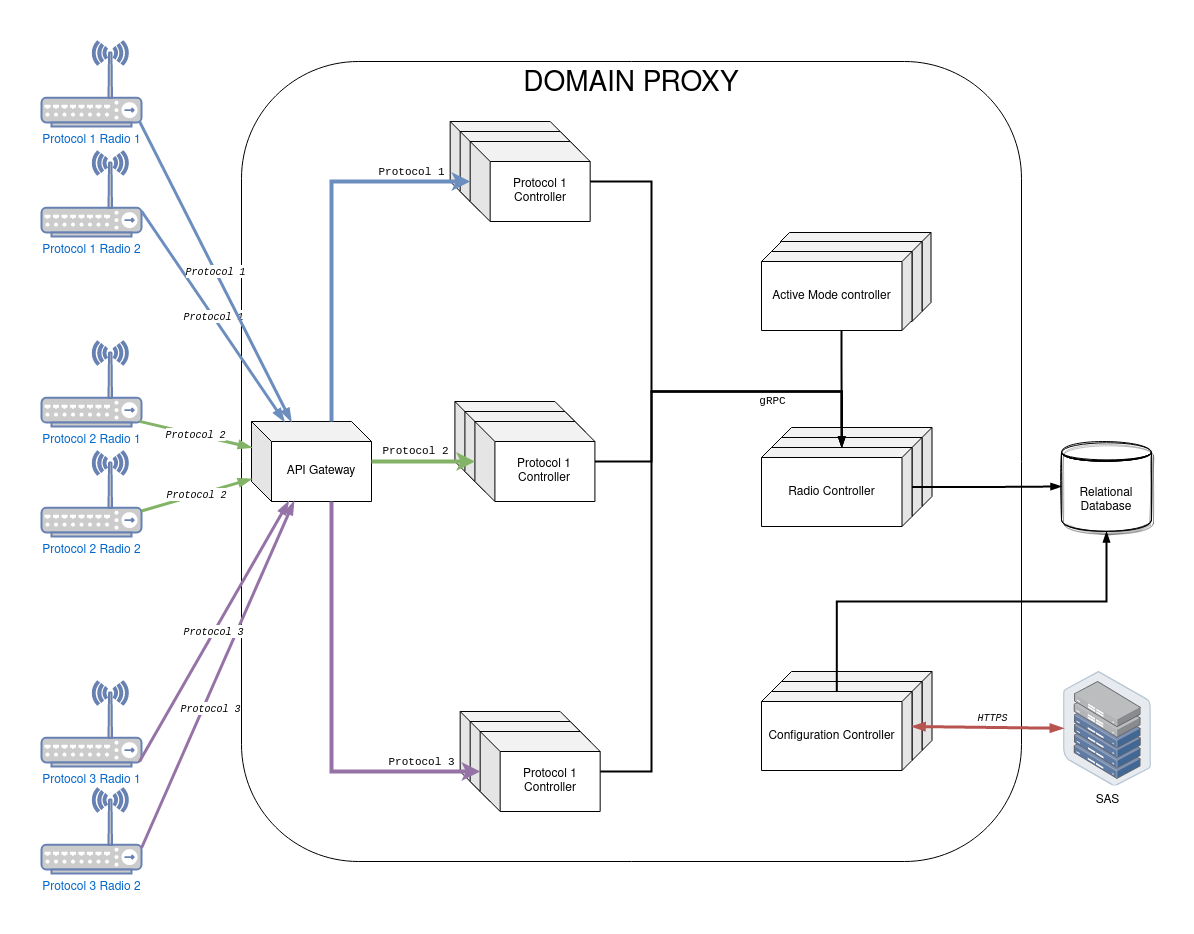

The diagram above was exported from draw.io. Its source (the exported page's mxGraphModel, read from the mxfile embedded in the PNG):
<mxGraphModel dx="2591" dy="793" grid="1" gridSize="10" guides="1" tooltips="1" connect="1" arrows="1" fold="1" page="1" pageScale="1" pageWidth="1169" pageHeight="827" math="0" shadow="0">
  <root>
    <mxCell id="0" />
    <mxCell id="1" parent="0" />
    <mxCell id="nKKBjFrES7vRYKX_k5ow-2" value="DP background" parent="0" />
    <mxCell id="Z97wIQjPk-hEf6j-vRbM-3" value="&lt;font style=&quot;font-size: 28px&quot;&gt;DOMAIN PROXY&lt;/font&gt;" style="rounded=1;whiteSpace=wrap;html=1;verticalAlign=top;" parent="nKKBjFrES7vRYKX_k5ow-2" vertex="1">
      <mxGeometry x="-40" y="680" width="780" height="800" as="geometry" />
    </mxCell>
    <mxCell id="nKKBjFrES7vRYKX_k5ow-7" value="SAS" parent="0" />
    <mxCell id="86fW0Xz8hhMvCogfWtac-48" value="SAS" style="points=[];aspect=fixed;html=1;align=center;shadow=0;dashed=0;image;image=img/lib/allied_telesis/storage/Datacenter_Server_Half_Rack_ToR.svg;" parent="nKKBjFrES7vRYKX_k5ow-7" vertex="1">
      <mxGeometry x="781.8" y="1290" width="88.2" height="114.6" as="geometry" />
    </mxCell>
    <mxCell id="nKKBjFrES7vRYKX_k5ow-6" value="DB" parent="0" />
    <mxCell id="86fW0Xz8hhMvCogfWtac-45" value="Relational Database" style="shape=datastore;whiteSpace=wrap;html=1;shadow=1;sketch=1;" parent="nKKBjFrES7vRYKX_k5ow-6" vertex="1">
      <mxGeometry x="780" y="1060" width="90" height="90" as="geometry" />
    </mxCell>
    <mxCell id="u12_UtkKOCRD69OJh-KC-21" style="edgeStyle=orthogonalEdgeStyle;rounded=0;orthogonalLoop=1;jettySize=auto;html=1;entryX=0;entryY=0;entryDx=70.25;entryDy=0;entryPerimeter=0;strokeWidth=2;" parent="nKKBjFrES7vRYKX_k5ow-6" source="u12_UtkKOCRD69OJh-KC-13" target="Z97wIQjPk-hEf6j-vRbM-5" edge="1">
      <mxGeometry relative="1" as="geometry">
        <Array as="points">
          <mxPoint x="560" y="980" />
          <mxPoint x="560" y="980" />
        </Array>
      </mxGeometry>
    </mxCell>
    <mxCell id="nKKBjFrES7vRYKX_k5ow-4" value="Configuration Controller" parent="0" />
    <mxCell id="Z97wIQjPk-hEf6j-vRbM-23" value="" style="shape=cube;whiteSpace=wrap;html=1;boundedLbl=1;backgroundOutline=1;darkOpacity=0.05;darkOpacity2=0.1;size=10;flipV=0;flipH=1;" parent="nKKBjFrES7vRYKX_k5ow-4" vertex="1">
      <mxGeometry x="500" y="1290" width="150.5" height="79" as="geometry" />
    </mxCell>
    <mxCell id="Z97wIQjPk-hEf6j-vRbM-22" value="" style="shape=cube;whiteSpace=wrap;html=1;boundedLbl=1;backgroundOutline=1;darkOpacity=0.05;darkOpacity2=0.1;size=10;flipV=0;flipH=1;" parent="nKKBjFrES7vRYKX_k5ow-4" vertex="1">
      <mxGeometry x="490" y="1300" width="150.5" height="79" as="geometry" />
    </mxCell>
    <mxCell id="86fW0Xz8hhMvCogfWtac-47" value="Configuration Controller" style="shape=cube;whiteSpace=wrap;html=1;boundedLbl=1;backgroundOutline=1;darkOpacity=0.05;darkOpacity2=0.1;size=10;flipV=0;flipH=1;" parent="nKKBjFrES7vRYKX_k5ow-4" vertex="1">
      <mxGeometry x="480" y="1310" width="150.5" height="79" as="geometry" />
    </mxCell>
    <mxCell id="nKKBjFrES7vRYKX_k5ow-5" value="Radio Controller" parent="0" />
    <mxCell id="Z97wIQjPk-hEf6j-vRbM-25" value="" style="shape=cube;whiteSpace=wrap;html=1;boundedLbl=1;backgroundOutline=1;darkOpacity=0.05;darkOpacity2=0.1;size=10;flipV=0;flipH=1;" parent="nKKBjFrES7vRYKX_k5ow-5" vertex="1">
      <mxGeometry x="500" y="1046" width="150.5" height="79" as="geometry" />
    </mxCell>
    <mxCell id="Z97wIQjPk-hEf6j-vRbM-24" value="" style="shape=cube;whiteSpace=wrap;html=1;boundedLbl=1;backgroundOutline=1;darkOpacity=0.05;darkOpacity2=0.1;size=10;flipV=0;flipH=1;" parent="nKKBjFrES7vRYKX_k5ow-5" vertex="1">
      <mxGeometry x="490" y="1056" width="150.5" height="79" as="geometry" />
    </mxCell>
    <mxCell id="jjKHIAQ1jw_kDske3iEf-38" style="edgeStyle=orthogonalEdgeStyle;rounded=0;orthogonalLoop=1;jettySize=auto;html=1;startArrow=none;startFill=0;endArrow=blockThin;endFill=1;strokeWidth=2;" parent="nKKBjFrES7vRYKX_k5ow-5" source="Z97wIQjPk-hEf6j-vRbM-5" target="86fW0Xz8hhMvCogfWtac-45" edge="1">
      <mxGeometry relative="1" as="geometry" />
    </mxCell>
    <mxCell id="Z97wIQjPk-hEf6j-vRbM-5" value="Radio Controller" style="shape=cube;whiteSpace=wrap;html=1;boundedLbl=1;backgroundOutline=1;darkOpacity=0.05;darkOpacity2=0.1;size=10;flipV=0;flipH=1;" parent="nKKBjFrES7vRYKX_k5ow-5" vertex="1">
      <mxGeometry x="480" y="1066" width="150.5" height="79" as="geometry" />
    </mxCell>
    <mxCell id="jjKHIAQ1jw_kDske3iEf-35" style="edgeStyle=orthogonalEdgeStyle;rounded=0;orthogonalLoop=1;jettySize=auto;html=1;startArrow=none;startFill=0;endArrow=blockThin;endFill=1;strokeWidth=2;entryX=0;entryY=0;entryDx=70.25;entryDy=0;entryPerimeter=0;" parent="nKKBjFrES7vRYKX_k5ow-5" source="jjKHIAQ1jw_kDske3iEf-27" target="Z97wIQjPk-hEf6j-vRbM-5" edge="1">
      <mxGeometry relative="1" as="geometry">
        <Array as="points">
          <mxPoint x="370" y="1080" />
          <mxPoint x="370" y="1010" />
          <mxPoint x="560" y="1010" />
        </Array>
        <mxPoint x="630" y="1030" as="targetPoint" />
      </mxGeometry>
    </mxCell>
    <mxCell id="jjKHIAQ1jw_kDske3iEf-36" style="edgeStyle=orthogonalEdgeStyle;rounded=0;orthogonalLoop=1;jettySize=auto;html=1;startArrow=none;startFill=0;endArrow=blockThin;endFill=1;strokeWidth=2;entryX=0;entryY=0;entryDx=70.25;entryDy=0;entryPerimeter=0;" parent="nKKBjFrES7vRYKX_k5ow-5" source="jjKHIAQ1jw_kDske3iEf-30" target="Z97wIQjPk-hEf6j-vRbM-5" edge="1">
      <mxGeometry relative="1" as="geometry">
        <Array as="points">
          <mxPoint x="370" y="1390" />
          <mxPoint x="370" y="1010" />
          <mxPoint x="560" y="1010" />
        </Array>
        <mxPoint x="680" y="1010" as="targetPoint" />
      </mxGeometry>
    </mxCell>
    <mxCell id="jjKHIAQ1jw_kDske3iEf-39" style="edgeStyle=orthogonalEdgeStyle;rounded=0;orthogonalLoop=1;jettySize=auto;html=1;startArrow=none;startFill=0;endArrow=blockThin;endFill=1;strokeWidth=2;" parent="nKKBjFrES7vRYKX_k5ow-5" source="86fW0Xz8hhMvCogfWtac-47" target="86fW0Xz8hhMvCogfWtac-45" edge="1">
      <mxGeometry relative="1" as="geometry">
        <Array as="points">
          <mxPoint x="555" y="1220" />
          <mxPoint x="825" y="1220" />
        </Array>
      </mxGeometry>
    </mxCell>
    <mxCell id="nKKBjFrES7vRYKX_k5ow-3" value="Protocol Controller" parent="0" />
    <mxCell id="jjKHIAQ1jw_kDske3iEf-19" value="Protocol 1 Controller" style="shape=cube;whiteSpace=wrap;html=1;boundedLbl=1;backgroundOutline=1;darkOpacity=0.05;darkOpacity2=0.1;" parent="nKKBjFrES7vRYKX_k5ow-3" vertex="1">
      <mxGeometry x="168.67000000000002" y="740" width="120" height="80" as="geometry" />
    </mxCell>
    <mxCell id="jjKHIAQ1jw_kDske3iEf-18" value="Protocol 1 Controller" style="shape=cube;whiteSpace=wrap;html=1;boundedLbl=1;backgroundOutline=1;darkOpacity=0.05;darkOpacity2=0.1;" parent="nKKBjFrES7vRYKX_k5ow-3" vertex="1">
      <mxGeometry x="178.67000000000002" y="750" width="120" height="80" as="geometry" />
    </mxCell>
    <mxCell id="jjKHIAQ1jw_kDske3iEf-9" value="Protocol 1 Controller" style="shape=cube;whiteSpace=wrap;html=1;boundedLbl=1;backgroundOutline=1;darkOpacity=0.05;darkOpacity2=0.1;" parent="nKKBjFrES7vRYKX_k5ow-3" vertex="1">
      <mxGeometry x="188.67000000000002" y="760" width="120" height="80" as="geometry" />
    </mxCell>
    <mxCell id="jjKHIAQ1jw_kDske3iEf-23" value="Protocol 1 Controller" style="shape=cube;whiteSpace=wrap;html=1;boundedLbl=1;backgroundOutline=1;darkOpacity=0.05;darkOpacity2=0.1;" parent="nKKBjFrES7vRYKX_k5ow-3" vertex="1">
      <mxGeometry x="173.42000000000002" y="1020" width="120" height="80" as="geometry" />
    </mxCell>
    <mxCell id="jjKHIAQ1jw_kDske3iEf-26" value="Protocol 1 Controller" style="shape=cube;whiteSpace=wrap;html=1;boundedLbl=1;backgroundOutline=1;darkOpacity=0.05;darkOpacity2=0.1;" parent="nKKBjFrES7vRYKX_k5ow-3" vertex="1">
      <mxGeometry x="183.42000000000002" y="1030" width="120" height="80" as="geometry" />
    </mxCell>
    <mxCell id="jjKHIAQ1jw_kDske3iEf-27" value="Protocol 1 Controller" style="shape=cube;whiteSpace=wrap;html=1;boundedLbl=1;backgroundOutline=1;darkOpacity=0.05;darkOpacity2=0.1;" parent="nKKBjFrES7vRYKX_k5ow-3" vertex="1">
      <mxGeometry x="193.42000000000002" y="1040" width="120" height="80" as="geometry" />
    </mxCell>
    <mxCell id="jjKHIAQ1jw_kDske3iEf-28" value="Protocol 1 Controller" style="shape=cube;whiteSpace=wrap;html=1;boundedLbl=1;backgroundOutline=1;darkOpacity=0.05;darkOpacity2=0.1;" parent="nKKBjFrES7vRYKX_k5ow-3" vertex="1">
      <mxGeometry x="178.67000000000002" y="1330" width="120" height="80" as="geometry" />
    </mxCell>
    <mxCell id="jjKHIAQ1jw_kDske3iEf-29" value="Protocol 1 Controller" style="shape=cube;whiteSpace=wrap;html=1;boundedLbl=1;backgroundOutline=1;darkOpacity=0.05;darkOpacity2=0.1;" parent="nKKBjFrES7vRYKX_k5ow-3" vertex="1">
      <mxGeometry x="188.67000000000002" y="1340" width="120" height="80" as="geometry" />
    </mxCell>
    <mxCell id="jjKHIAQ1jw_kDske3iEf-30" value="Protocol 1 Controller" style="shape=cube;whiteSpace=wrap;html=1;boundedLbl=1;backgroundOutline=1;darkOpacity=0.05;darkOpacity2=0.1;" parent="nKKBjFrES7vRYKX_k5ow-3" vertex="1">
      <mxGeometry x="198.67000000000002" y="1350" width="120" height="80" as="geometry" />
    </mxCell>
    <mxCell id="jjKHIAQ1jw_kDske3iEf-2" value="API Gateway" parent="0" />
    <mxCell id="jjKHIAQ1jw_kDske3iEf-3" value="API Gateway" style="shape=cube;whiteSpace=wrap;html=1;boundedLbl=1;backgroundOutline=1;darkOpacity=0.05;darkOpacity2=0.1;" parent="jjKHIAQ1jw_kDske3iEf-2" vertex="1">
      <mxGeometry x="-30" y="1040" width="120" height="80" as="geometry" />
    </mxCell>
    <mxCell id="nKKBjFrES7vRYKX_k5ow-1" value="CBSD" parent="0" />
    <mxCell id="d80_Z4H58CeDwpTg7EZq-19" value="Protocol 3 Radio 2" style="fontColor=#0066CC;verticalAlign=top;verticalLabelPosition=bottom;labelPosition=center;align=center;html=1;outlineConnect=0;fillColor=#CCCCCC;strokeColor=#6881B3;gradientColor=none;gradientDirection=north;strokeWidth=2;shape=mxgraph.networks.wireless_hub;" parent="nKKBjFrES7vRYKX_k5ow-1" vertex="1">
      <mxGeometry x="-240" y="1407" width="100" height="85" as="geometry" />
    </mxCell>
    <mxCell id="d80_Z4H58CeDwpTg7EZq-18" value="Protocol 3 Radio 1" style="fontColor=#0066CC;verticalAlign=top;verticalLabelPosition=bottom;labelPosition=center;align=center;html=1;outlineConnect=0;fillColor=#CCCCCC;strokeColor=#6881B3;gradientColor=none;gradientDirection=north;strokeWidth=2;shape=mxgraph.networks.wireless_hub;" parent="nKKBjFrES7vRYKX_k5ow-1" vertex="1">
      <mxGeometry x="-240" y="1300" width="100" height="85" as="geometry" />
    </mxCell>
    <mxCell id="86fW0Xz8hhMvCogfWtac-51" value="Protocol 2 Radio 2" style="fontColor=#0066CC;verticalAlign=top;verticalLabelPosition=bottom;labelPosition=center;align=center;html=1;outlineConnect=0;fillColor=#CCCCCC;strokeColor=#6881B3;gradientColor=none;gradientDirection=north;strokeWidth=2;shape=mxgraph.networks.wireless_hub;" parent="nKKBjFrES7vRYKX_k5ow-1" vertex="1">
      <mxGeometry x="-240" y="1070" width="100" height="85" as="geometry" />
    </mxCell>
    <mxCell id="86fW0Xz8hhMvCogfWtac-50" value="Protocol 2 Radio 1" style="fontColor=#0066CC;verticalAlign=top;verticalLabelPosition=bottom;labelPosition=center;align=center;html=1;outlineConnect=0;fillColor=#CCCCCC;strokeColor=#6881B3;gradientColor=none;gradientDirection=north;strokeWidth=2;shape=mxgraph.networks.wireless_hub;" parent="nKKBjFrES7vRYKX_k5ow-1" vertex="1">
      <mxGeometry x="-240" y="960" width="100" height="85" as="geometry" />
    </mxCell>
    <mxCell id="86fW0Xz8hhMvCogfWtac-49" value="Protocol 1 Radio 2" style="fontColor=#0066CC;verticalAlign=top;verticalLabelPosition=bottom;labelPosition=center;align=center;html=1;outlineConnect=0;fillColor=#CCCCCC;strokeColor=#6881B3;gradientColor=none;gradientDirection=north;strokeWidth=2;shape=mxgraph.networks.wireless_hub;" parent="nKKBjFrES7vRYKX_k5ow-1" vertex="1">
      <mxGeometry x="-240" y="770" width="100" height="85" as="geometry" />
    </mxCell>
    <mxCell id="d80_Z4H58CeDwpTg7EZq-17" value="Protocol 1 Radio 1" style="fontColor=#0066CC;verticalAlign=top;verticalLabelPosition=bottom;labelPosition=center;align=center;html=1;outlineConnect=0;fillColor=#CCCCCC;strokeColor=#6881B3;gradientColor=none;gradientDirection=north;strokeWidth=2;shape=mxgraph.networks.wireless_hub;" parent="nKKBjFrES7vRYKX_k5ow-1" vertex="1">
      <mxGeometry x="-240" y="660" width="100" height="85" as="geometry" />
    </mxCell>
    <mxCell id="nKKBjFrES7vRYKX_k5ow-9" value="Data Path" parent="0" />
    <mxCell id="d80_Z4H58CeDwpTg7EZq-24" value="" style="edgeStyle=none;rounded=0;orthogonalLoop=1;jettySize=auto;html=1;strokeWidth=3;startArrow=blockThin;startFill=1;endArrow=none;endFill=0;entryX=1;entryY=0.7;entryDx=0;entryDy=0;entryPerimeter=0;fillColor=#e1d5e7;strokeColor=#9673a6;" parent="nKKBjFrES7vRYKX_k5ow-9" source="jjKHIAQ1jw_kDske3iEf-3" target="d80_Z4H58CeDwpTg7EZq-19" edge="1">
      <mxGeometry relative="1" as="geometry">
        <mxPoint x="-59" y="1402" as="sourcePoint" />
        <mxPoint x="-100" y="1061.0714285714287" as="targetPoint" />
      </mxGeometry>
    </mxCell>
    <mxCell id="d80_Z4H58CeDwpTg7EZq-35" value="&lt;i&gt;&lt;font style=&quot;font-size: 10px&quot; face=&quot;Courier New&quot;&gt;Protocol 3&lt;/font&gt;&lt;/i&gt;" style="edgeLabel;html=1;align=center;verticalAlign=middle;resizable=0;points=[];" parent="d80_Z4H58CeDwpTg7EZq-24" vertex="1" connectable="0">
      <mxGeometry x="0.2214" y="3" relative="1" as="geometry">
        <mxPoint x="6.56" y="-6.4" as="offset" />
      </mxGeometry>
    </mxCell>
    <mxCell id="86fW0Xz8hhMvCogfWtac-58" value="&lt;i&gt;&lt;font style=&quot;font-size: 10px&quot; face=&quot;Courier New&quot;&gt;Protocol 3&lt;/font&gt;&lt;/i&gt;" style="edgeStyle=none;rounded=0;orthogonalLoop=1;jettySize=auto;html=1;startArrow=blockThin;startFill=1;endArrow=none;endFill=0;strokeWidth=3;entryX=0.98;entryY=0.94;entryDx=0;entryDy=0;entryPerimeter=0;fillColor=#e1d5e7;strokeColor=#9673a6;" parent="nKKBjFrES7vRYKX_k5ow-9" source="jjKHIAQ1jw_kDske3iEf-3" target="d80_Z4H58CeDwpTg7EZq-18" edge="1">
      <mxGeometry relative="1" as="geometry">
        <mxPoint x="-59" y="1367" as="sourcePoint" />
      </mxGeometry>
    </mxCell>
    <mxCell id="d80_Z4H58CeDwpTg7EZq-23" value="&lt;i&gt;&lt;font style=&quot;font-size: 10px&quot; face=&quot;Courier New&quot;&gt;Protocol 2&lt;/font&gt;&lt;/i&gt;" style="edgeStyle=none;rounded=0;orthogonalLoop=1;jettySize=auto;html=1;strokeWidth=3;startArrow=blockThin;startFill=1;endArrow=none;endFill=0;entryX=1;entryY=0.7;entryDx=0;entryDy=0;entryPerimeter=0;fillColor=#d5e8d4;strokeColor=#82b366;" parent="nKKBjFrES7vRYKX_k5ow-9" source="jjKHIAQ1jw_kDske3iEf-3" target="86fW0Xz8hhMvCogfWtac-51" edge="1">
      <mxGeometry relative="1" as="geometry">
        <mxPoint x="-60" y="1120" as="sourcePoint" />
        <mxPoint x="-120" y="1140.0014285714287" as="targetPoint" />
      </mxGeometry>
    </mxCell>
    <mxCell id="86fW0Xz8hhMvCogfWtac-55" value="&lt;i&gt;&lt;font style=&quot;font-size: 10px&quot; face=&quot;Courier New&quot;&gt;Protocol 2&lt;/font&gt;&lt;/i&gt;" style="edgeStyle=none;rounded=0;orthogonalLoop=1;jettySize=auto;html=1;strokeWidth=3;startArrow=blockThin;startFill=1;endArrow=none;endFill=0;entryX=0.98;entryY=0.94;entryDx=0;entryDy=0;entryPerimeter=0;fillColor=#d5e8d4;strokeColor=#82b366;" parent="nKKBjFrES7vRYKX_k5ow-9" source="jjKHIAQ1jw_kDske3iEf-3" target="86fW0Xz8hhMvCogfWtac-50" edge="1">
      <mxGeometry relative="1" as="geometry">
        <Array as="points" />
        <mxPoint x="-60" y="1085" as="sourcePoint" />
      </mxGeometry>
    </mxCell>
    <mxCell id="d80_Z4H58CeDwpTg7EZq-22" value="&lt;i&gt;&lt;font face=&quot;Courier New&quot; style=&quot;font-size: 10px&quot;&gt;Protocol 1&lt;/font&gt;&lt;/i&gt;" style="edgeStyle=none;rounded=0;orthogonalLoop=1;jettySize=auto;html=1;strokeWidth=3;startArrow=blockThin;startFill=1;endArrow=none;endFill=0;entryX=1;entryY=0.7;entryDx=0;entryDy=0;entryPerimeter=0;fillColor=#dae8fc;strokeColor=#6c8ebf;" parent="nKKBjFrES7vRYKX_k5ow-9" source="jjKHIAQ1jw_kDske3iEf-3" target="86fW0Xz8hhMvCogfWtac-49" edge="1">
      <mxGeometry relative="1" as="geometry">
        <mxPoint x="-60" y="840" as="sourcePoint" />
        <mxPoint x="-120" y="1041.0714285714287" as="targetPoint" />
      </mxGeometry>
    </mxCell>
    <mxCell id="d80_Z4H58CeDwpTg7EZq-21" value="&lt;i&gt;&lt;font face=&quot;Courier New&quot; style=&quot;font-size: 10px&quot;&gt;Protocol 1&lt;/font&gt;&lt;/i&gt;" style="edgeStyle=none;rounded=0;orthogonalLoop=1;jettySize=auto;html=1;strokeWidth=3;startArrow=blockThin;startFill=1;endArrow=none;endFill=0;entryX=0.98;entryY=0.94;entryDx=0;entryDy=0;entryPerimeter=0;fillColor=#dae8fc;strokeColor=#6c8ebf;" parent="nKKBjFrES7vRYKX_k5ow-9" source="jjKHIAQ1jw_kDske3iEf-3" target="d80_Z4H58CeDwpTg7EZq-17" edge="1">
      <mxGeometry relative="1" as="geometry">
        <mxPoint x="-60" y="805" as="sourcePoint" />
        <mxPoint x="-90" y="710" as="targetPoint" />
      </mxGeometry>
    </mxCell>
    <mxCell id="86fW0Xz8hhMvCogfWtac-46" style="edgeStyle=none;rounded=0;orthogonalLoop=1;jettySize=auto;html=1;exitX=0;exitY=0;exitDx=0;exitDy=35;exitPerimeter=0;startArrow=blockThin;startFill=1;endArrow=blockThin;endFill=1;strokeWidth=3;fillColor=#f8cecc;strokeColor=#b85450;" parent="nKKBjFrES7vRYKX_k5ow-9" source="86fW0Xz8hhMvCogfWtac-47" target="86fW0Xz8hhMvCogfWtac-48" edge="1">
      <mxGeometry relative="1" as="geometry" />
    </mxCell>
    <mxCell id="d80_Z4H58CeDwpTg7EZq-36" value="&lt;font face=&quot;Courier New&quot; style=&quot;font-size: 10px&quot;&gt;&lt;i&gt;HTTPS&lt;/i&gt;&lt;/font&gt;" style="edgeLabel;html=1;align=center;verticalAlign=middle;resizable=0;points=[];" parent="86fW0Xz8hhMvCogfWtac-46" vertex="1" connectable="0">
      <mxGeometry x="-0.1354" y="1" relative="1" as="geometry">
        <mxPoint x="15" y="-9" as="offset" />
      </mxGeometry>
    </mxCell>
    <mxCell id="jjKHIAQ1jw_kDske3iEf-12" style="edgeStyle=orthogonalEdgeStyle;rounded=0;orthogonalLoop=1;jettySize=auto;html=1;fillColor=#d5e8d4;strokeColor=#82b366;strokeWidth=4;" parent="nKKBjFrES7vRYKX_k5ow-9" source="jjKHIAQ1jw_kDske3iEf-3" target="jjKHIAQ1jw_kDske3iEf-27" edge="1">
      <mxGeometry relative="1" as="geometry">
        <mxPoint x="170" y="1080" as="targetPoint" />
      </mxGeometry>
    </mxCell>
    <mxCell id="jjKHIAQ1jw_kDske3iEf-16" value="&lt;font face=&quot;Courier New&quot;&gt;Protocol 2&lt;/font&gt;" style="edgeLabel;html=1;align=center;verticalAlign=middle;resizable=0;points=[];" parent="jjKHIAQ1jw_kDske3iEf-12" vertex="1" connectable="0">
      <mxGeometry x="0.725" relative="1" as="geometry">
        <mxPoint x="-46" y="-12" as="offset" />
      </mxGeometry>
    </mxCell>
    <mxCell id="jjKHIAQ1jw_kDske3iEf-31" style="edgeStyle=orthogonalEdgeStyle;rounded=0;orthogonalLoop=1;jettySize=auto;html=1;fillColor=#e1d5e7;strokeColor=#9673a6;strokeWidth=4;" parent="nKKBjFrES7vRYKX_k5ow-9" source="jjKHIAQ1jw_kDske3iEf-3" target="jjKHIAQ1jw_kDske3iEf-30" edge="1">
      <mxGeometry relative="1" as="geometry">
        <Array as="points">
          <mxPoint x="50" y="1390" />
        </Array>
      </mxGeometry>
    </mxCell>
    <mxCell id="jjKHIAQ1jw_kDske3iEf-32" value="&lt;font face=&quot;Courier New&quot;&gt;Protocol 3&lt;/font&gt;" style="edgeLabel;html=1;align=center;verticalAlign=middle;resizable=0;points=[];" parent="jjKHIAQ1jw_kDske3iEf-31" vertex="1" connectable="0">
      <mxGeometry x="0.8051" relative="1" as="geometry">
        <mxPoint x="-19" y="-11" as="offset" />
      </mxGeometry>
    </mxCell>
    <mxCell id="jjKHIAQ1jw_kDske3iEf-11" style="edgeStyle=orthogonalEdgeStyle;rounded=0;orthogonalLoop=1;jettySize=auto;html=1;fillColor=#dae8fc;strokeColor=#6c8ebf;strokeWidth=4;" parent="nKKBjFrES7vRYKX_k5ow-9" source="jjKHIAQ1jw_kDske3iEf-3" target="jjKHIAQ1jw_kDske3iEf-9" edge="1">
      <mxGeometry relative="1" as="geometry">
        <Array as="points">
          <mxPoint x="50" y="800" />
        </Array>
      </mxGeometry>
    </mxCell>
    <mxCell id="jjKHIAQ1jw_kDske3iEf-15" value="&lt;font face=&quot;Courier New&quot;&gt;Protocol 1&lt;/font&gt;" style="edgeLabel;html=1;align=center;verticalAlign=middle;resizable=0;points=[];" parent="jjKHIAQ1jw_kDske3iEf-11" vertex="1" connectable="0">
      <mxGeometry x="0.7722" y="1" relative="1" as="geometry">
        <mxPoint x="-17" y="-10" as="offset" />
      </mxGeometry>
    </mxCell>
    <mxCell id="jjKHIAQ1jw_kDske3iEf-34" style="edgeStyle=orthogonalEdgeStyle;rounded=0;orthogonalLoop=1;jettySize=auto;html=1;startArrow=none;startFill=0;endArrow=blockThin;endFill=1;strokeWidth=2;entryX=0;entryY=0;entryDx=70.25;entryDy=0;entryPerimeter=0;" parent="nKKBjFrES7vRYKX_k5ow-9" source="jjKHIAQ1jw_kDske3iEf-9" target="Z97wIQjPk-hEf6j-vRbM-5" edge="1">
      <mxGeometry relative="1" as="geometry">
        <Array as="points">
          <mxPoint x="370" y="800" />
          <mxPoint x="370" y="1010" />
          <mxPoint x="560" y="1010" />
        </Array>
        <mxPoint x="720" y="970" as="targetPoint" />
      </mxGeometry>
    </mxCell>
    <mxCell id="jjKHIAQ1jw_kDske3iEf-37" value="&lt;font face=&quot;Courier New&quot;&gt;gRPC&lt;/font&gt;" style="edgeLabel;html=1;align=center;verticalAlign=middle;resizable=0;points=[];" parent="jjKHIAQ1jw_kDske3iEf-34" vertex="1" connectable="0">
      <mxGeometry x="0.8593" relative="1" as="geometry">
        <mxPoint x="-70" y="-11" as="offset" />
      </mxGeometry>
    </mxCell>
    <object label="CBSD Simulator" id="u12_UtkKOCRD69OJh-KC-9">
      <mxCell parent="0" />
    </object>
    <mxCell id="u12_UtkKOCRD69OJh-KC-11" value="" style="shape=cube;whiteSpace=wrap;html=1;boundedLbl=1;backgroundOutline=1;darkOpacity=0.05;darkOpacity2=0.1;flipV=0;flipH=1;size=9;" parent="u12_UtkKOCRD69OJh-KC-9" vertex="1">
      <mxGeometry x="499" y="851" width="150.5" height="79" as="geometry" />
    </mxCell>
    <mxCell id="u12_UtkKOCRD69OJh-KC-12" value="" style="shape=cube;whiteSpace=wrap;html=1;boundedLbl=1;backgroundOutline=1;darkOpacity=0.05;darkOpacity2=0.1;flipV=0;flipH=1;size=10;" parent="u12_UtkKOCRD69OJh-KC-9" vertex="1">
      <mxGeometry x="490" y="860" width="150.5" height="80" as="geometry" />
    </mxCell>
    <mxCell id="u12_UtkKOCRD69OJh-KC-13" value="Active Mode controller" style="shape=cube;whiteSpace=wrap;html=1;boundedLbl=1;backgroundOutline=1;darkOpacity=0.05;darkOpacity2=0.1;flipV=0;flipH=1;size=10;" parent="u12_UtkKOCRD69OJh-KC-9" vertex="1">
      <mxGeometry x="480" y="870" width="150.5" height="79" as="geometry" />
    </mxCell>
  </root>
</mxGraphModel>